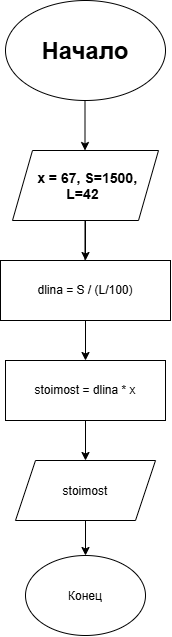

The diagram above was exported from draw.io. Its source (the exported page's mxGraphModel, read from the mxfile embedded in the PNG):
<mxGraphModel dx="1022" dy="660" grid="1" gridSize="10" guides="1" tooltips="1" connect="1" arrows="1" fold="1" page="1" pageScale="1" pageWidth="827" pageHeight="1169" math="0" shadow="0">
  <root>
    <mxCell id="0" />
    <mxCell id="1" parent="0" />
    <mxCell id="ySfYWqBWFAz8dOSmG_wF-2" parent="1" style="ellipse;whiteSpace=wrap;html=1;shapeInside=1;" value="&lt;h1 style=&quot;&quot;&gt;&lt;span style=&quot;background-color: transparent; color: light-dark(rgb(0, 0, 0), rgb(255, 255, 255));&quot;&gt;Начало&lt;/span&gt;&lt;/h1&gt;" vertex="1">
      <mxGeometry height="100" width="160" x="340" y="30" as="geometry" />
    </mxCell>
    <mxCell id="ySfYWqBWFAz8dOSmG_wF-3" edge="1" parent="1" style="endArrow=classic;html=1;rounded=0;" value="">
      <mxGeometry height="50" relative="1" width="50" as="geometry">
        <mxPoint x="419.5" y="130" as="sourcePoint" />
        <mxPoint x="419.5" y="180" as="targetPoint" />
      </mxGeometry>
    </mxCell>
    <mxCell id="ySfYWqBWFAz8dOSmG_wF-9" edge="1" parent="1" source="ySfYWqBWFAz8dOSmG_wF-4" style="edgeStyle=orthogonalEdgeStyle;rounded=0;orthogonalLoop=1;jettySize=auto;html=1;" target="ySfYWqBWFAz8dOSmG_wF-6" value="">
      <mxGeometry relative="1" as="geometry" />
    </mxCell>
    <mxCell id="ySfYWqBWFAz8dOSmG_wF-4" parent="1" style="shape=parallelogram;perimeter=parallelogramPerimeter;whiteSpace=wrap;html=1;shapeInside=1;fixedSize=1;" value="&lt;h3&gt;x = 67, S=1500, L=42&lt;/h3&gt;" vertex="1">
      <mxGeometry height="70" width="146" x="347" y="180" as="geometry" />
    </mxCell>
    <mxCell id="ySfYWqBWFAz8dOSmG_wF-5" edge="1" parent="1" style="endArrow=classic;html=1;rounded=0;" value="">
      <mxGeometry height="50" relative="1" width="50" as="geometry">
        <mxPoint x="419.5" y="250" as="sourcePoint" />
        <mxPoint x="419.5" y="300" as="targetPoint" />
      </mxGeometry>
    </mxCell>
    <mxCell id="ySfYWqBWFAz8dOSmG_wF-8" edge="1" parent="1" source="ySfYWqBWFAz8dOSmG_wF-6" style="edgeStyle=orthogonalEdgeStyle;rounded=0;orthogonalLoop=1;jettySize=auto;html=1;" target="ySfYWqBWFAz8dOSmG_wF-7" value="">
      <mxGeometry relative="1" as="geometry" />
    </mxCell>
    <mxCell id="ySfYWqBWFAz8dOSmG_wF-6" parent="1" style="rounded=0;whiteSpace=wrap;html=1;" value="dlina = S / (L/100)" vertex="1">
      <mxGeometry height="60" width="170" x="335" y="290" as="geometry" />
    </mxCell>
    <mxCell id="ySfYWqBWFAz8dOSmG_wF-14" edge="1" parent="1" source="ySfYWqBWFAz8dOSmG_wF-7" style="edgeStyle=orthogonalEdgeStyle;rounded=0;orthogonalLoop=1;jettySize=auto;html=1;" target="ySfYWqBWFAz8dOSmG_wF-12" value="">
      <mxGeometry relative="1" as="geometry" />
    </mxCell>
    <mxCell id="ySfYWqBWFAz8dOSmG_wF-7" parent="1" style="rounded=0;whiteSpace=wrap;html=1;" value="stoimost = dlina * x" vertex="1">
      <mxGeometry height="60" width="160" x="340" y="390" as="geometry" />
    </mxCell>
    <mxCell id="ySfYWqBWFAz8dOSmG_wF-16" edge="1" parent="1" source="ySfYWqBWFAz8dOSmG_wF-12" style="edgeStyle=orthogonalEdgeStyle;rounded=0;orthogonalLoop=1;jettySize=auto;html=1;" target="ySfYWqBWFAz8dOSmG_wF-15" value="">
      <mxGeometry relative="1" as="geometry" />
    </mxCell>
    <mxCell id="ySfYWqBWFAz8dOSmG_wF-12" parent="1" style="shape=parallelogram;perimeter=parallelogramPerimeter;whiteSpace=wrap;html=1;shapeInside=1;fixedSize=1;" value="stoimost" vertex="1">
      <mxGeometry height="60" width="140" x="350" y="490" as="geometry" />
    </mxCell>
    <mxCell id="ySfYWqBWFAz8dOSmG_wF-15" parent="1" style="ellipse;whiteSpace=wrap;html=1;shapeInside=1;" value="Конец" vertex="1">
      <mxGeometry height="80" width="120" x="360" y="585" as="geometry" />
    </mxCell>
  </root>
</mxGraphModel>